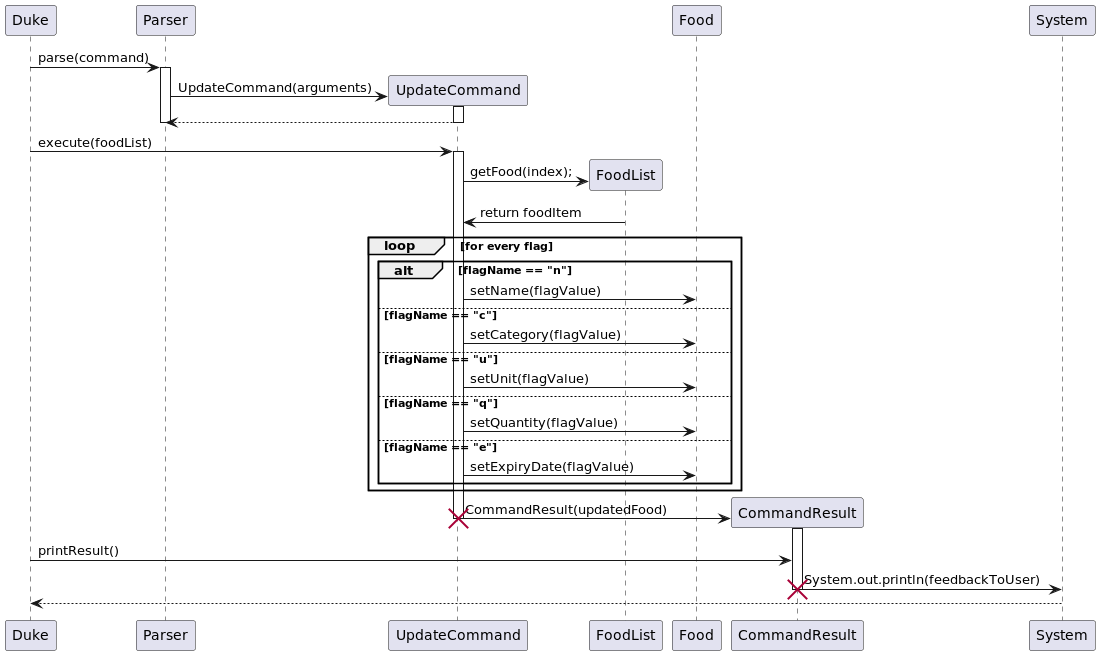

The diagram above was rendered by PlantUML. Its source (embedded in the PNG):
@startuml
Duke -> Parser: parse(command)
activate Parser

create UpdateCommand
UpdateCommand <- Parser : UpdateCommand(arguments)
activate UpdateCommand
UpdateCommand --> Parser
deactivate UpdateCommand
deactivate Parser

Duke -> UpdateCommand : execute(foodList)
activate UpdateCommand

create FoodList
UpdateCommand -> FoodList: getFood(index);
FoodList -> UpdateCommand: return foodItem

loop for every flag
    alt flagName == "n"
        UpdateCommand -> Food: setName(flagValue)
    else flagName == "c"
            UpdateCommand -> Food: setCategory(flagValue)
    else flagName == "u"
            UpdateCommand -> Food: setUnit(flagValue)
    else flagName == "q"
            UpdateCommand -> Food: setQuantity(flagValue)
    else flagName == "e"
            UpdateCommand -> Food: setExpiryDate(flagValue)
    end
end

create CommandResult
UpdateCommand -> CommandResult : CommandResult(updatedFood)
activate CommandResult
deactivate UpdateCommand
destroy UpdateCommand

Duke -> CommandResult: printResult()
CommandResult->System: System.out.println(feedbackToUser)
deactivate CommandResult
destroy CommandResult

System --> Duke
@enduml